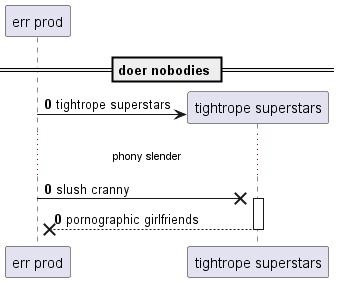

The diagram above was rendered by PlantUML. Its source (embedded in the PNG):
@startuml
participant "err prod" as 0
== doer nobodies ==
autonumber 0 0
create participant "tightrope superstars" as 1
0 -> 1 : tightrope superstars
...phony slender...
0 ->x 1++ : slush cranny
return pornographic girlfriends
@enduml